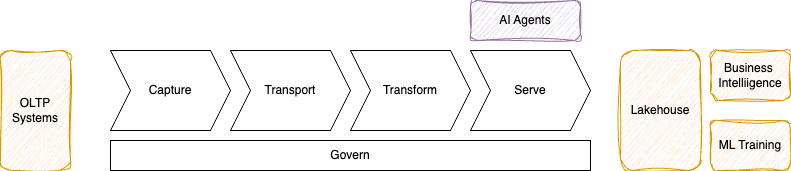

The diagram above was exported from draw.io. Its source (the exported page's mxGraphModel, read from the mxfile embedded in the PNG):
<mxGraphModel dx="1296" dy="303" grid="1" gridSize="10" guides="1" tooltips="1" connect="1" arrows="1" fold="1" page="1" pageScale="1" pageWidth="850" pageHeight="1100" math="0" shadow="0">
  <root>
    <mxCell id="0" />
    <mxCell id="1" parent="0" />
    <mxCell id="2" value="Govern" style="rounded=0;whiteSpace=wrap;html=1;" parent="1" vertex="1">
      <mxGeometry x="40" y="280" width="480" height="30" as="geometry" />
    </mxCell>
    <mxCell id="3" value="Capture" style="shape=step;perimeter=stepPerimeter;whiteSpace=wrap;html=1;fixedSize=1;" parent="1" vertex="1">
      <mxGeometry x="40" y="190" width="120" height="80" as="geometry" />
    </mxCell>
    <mxCell id="4" value="Transport" style="shape=step;perimeter=stepPerimeter;whiteSpace=wrap;html=1;fixedSize=1;" parent="1" vertex="1">
      <mxGeometry x="160" y="190" width="120" height="80" as="geometry" />
    </mxCell>
    <mxCell id="5" value="Transform" style="shape=step;perimeter=stepPerimeter;whiteSpace=wrap;html=1;fixedSize=1;" parent="1" vertex="1">
      <mxGeometry x="280" y="190" width="120" height="80" as="geometry" />
    </mxCell>
    <mxCell id="6" value="Serve" style="shape=step;perimeter=stepPerimeter;whiteSpace=wrap;html=1;fixedSize=1;" parent="1" vertex="1">
      <mxGeometry x="400" y="190" width="120" height="80" as="geometry" />
    </mxCell>
    <mxCell id="7" value="OLTP Systems" style="rounded=1;whiteSpace=wrap;html=1;fillColor=#ffe6cc;strokeColor=#d79b00;sketch=1;curveFitting=1;jiggle=2;" parent="1" vertex="1">
      <mxGeometry x="-70" y="190" width="70" height="120" as="geometry" />
    </mxCell>
    <mxCell id="8" value="Lakehouse" style="rounded=1;whiteSpace=wrap;html=1;sketch=1;curveFitting=1;jiggle=2;fillColor=#ffe6cc;strokeColor=#d79b00;" parent="1" vertex="1">
      <mxGeometry x="550" y="190" width="80" height="120" as="geometry" />
    </mxCell>
    <mxCell id="9" value="Business&amp;nbsp;&lt;br&gt;Intelliigence" style="rounded=1;whiteSpace=wrap;html=1;sketch=1;curveFitting=1;jiggle=2;fillColor=#ffe6cc;strokeColor=#d79b00;" parent="1" vertex="1">
      <mxGeometry x="640" y="190" width="80" height="50" as="geometry" />
    </mxCell>
    <mxCell id="10" value="AI Agents" style="rounded=1;whiteSpace=wrap;html=1;sketch=1;curveFitting=1;jiggle=2;fillColor=#e1d5e7;strokeColor=#9673a6;" parent="1" vertex="1">
      <mxGeometry x="400" y="140" width="110" height="40" as="geometry" />
    </mxCell>
    <mxCell id="11" value="ML Training" style="rounded=1;whiteSpace=wrap;html=1;sketch=1;curveFitting=1;jiggle=2;fillColor=#ffe6cc;strokeColor=#d79b00;" parent="1" vertex="1">
      <mxGeometry x="640" y="260" width="80" height="50" as="geometry" />
    </mxCell>
  </root>
</mxGraphModel>